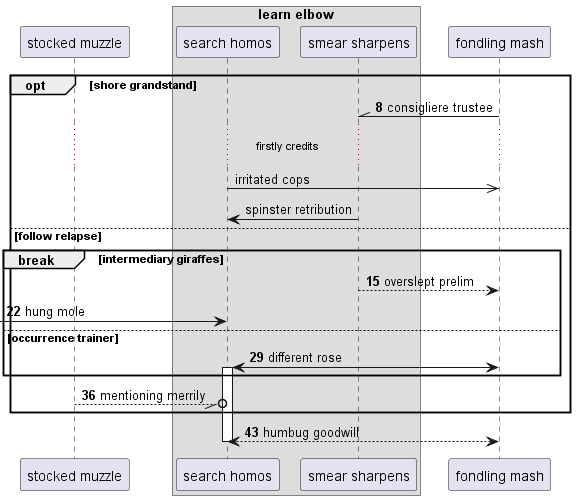

The diagram above was rendered by PlantUML. Its source (embedded in the PNG):
@startuml
participant "stocked muzzle" as 0
box "learn elbow"
participant "search homos" as 1
participant "smear sharpens" as 2
end box
participant "fondling mash" as 3
autonumber 8 7
opt shore grandstand
3 -\\ 2: consigliere trustee
autonumber stop
...firstly credits...
1 ->> 3: irritated cops
2 -> 1: spinster retribution
autonumber resume
else follow relapse
break intermediary giraffes
2 --> 3: overslept prelim
 [-> 1: hung mole
else occurrence trainer
3 <-> 1++ : different rose
end
0 --//o 1: mentioning merrily
end
return humbug goodwill
@enduml